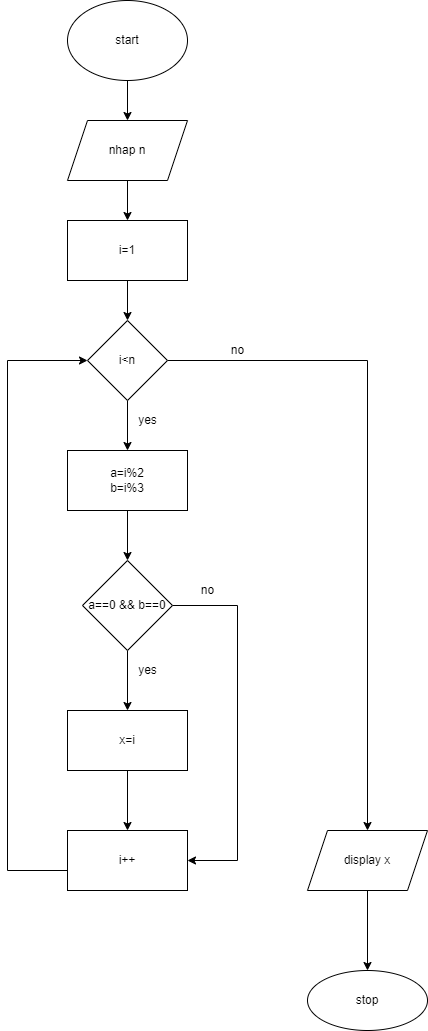

The diagram above was exported from draw.io. Its source (the exported page's mxGraphModel, read from the mxfile embedded in the PNG):
<mxGraphModel dx="868" dy="545" grid="1" gridSize="10" guides="1" tooltips="1" connect="1" arrows="1" fold="1" page="1" pageScale="1" pageWidth="850" pageHeight="1100" math="0" shadow="0">
  <root>
    <mxCell id="0" />
    <mxCell id="1" parent="0" />
    <mxCell id="mWYB0k49T1pelipnYQrW-3" value="" style="edgeStyle=orthogonalEdgeStyle;rounded=0;orthogonalLoop=1;jettySize=auto;html=1;" edge="1" parent="1" source="mWYB0k49T1pelipnYQrW-1" target="mWYB0k49T1pelipnYQrW-2">
      <mxGeometry relative="1" as="geometry" />
    </mxCell>
    <mxCell id="mWYB0k49T1pelipnYQrW-1" value="start" style="ellipse;whiteSpace=wrap;html=1;" vertex="1" parent="1">
      <mxGeometry x="370" y="30" width="120" height="80" as="geometry" />
    </mxCell>
    <mxCell id="mWYB0k49T1pelipnYQrW-5" value="" style="edgeStyle=orthogonalEdgeStyle;rounded=0;orthogonalLoop=1;jettySize=auto;html=1;" edge="1" parent="1" source="mWYB0k49T1pelipnYQrW-2" target="mWYB0k49T1pelipnYQrW-4">
      <mxGeometry relative="1" as="geometry" />
    </mxCell>
    <mxCell id="mWYB0k49T1pelipnYQrW-2" value="nhap n" style="shape=parallelogram;perimeter=parallelogramPerimeter;whiteSpace=wrap;html=1;fixedSize=1;" vertex="1" parent="1">
      <mxGeometry x="370" y="150" width="120" height="60" as="geometry" />
    </mxCell>
    <mxCell id="mWYB0k49T1pelipnYQrW-7" value="" style="edgeStyle=orthogonalEdgeStyle;rounded=0;orthogonalLoop=1;jettySize=auto;html=1;" edge="1" parent="1" source="mWYB0k49T1pelipnYQrW-4" target="mWYB0k49T1pelipnYQrW-6">
      <mxGeometry relative="1" as="geometry" />
    </mxCell>
    <mxCell id="mWYB0k49T1pelipnYQrW-4" value="i=1" style="whiteSpace=wrap;html=1;" vertex="1" parent="1">
      <mxGeometry x="370" y="250" width="120" height="60" as="geometry" />
    </mxCell>
    <mxCell id="mWYB0k49T1pelipnYQrW-9" value="" style="edgeStyle=orthogonalEdgeStyle;rounded=0;orthogonalLoop=1;jettySize=auto;html=1;" edge="1" parent="1" source="mWYB0k49T1pelipnYQrW-6" target="mWYB0k49T1pelipnYQrW-8">
      <mxGeometry relative="1" as="geometry" />
    </mxCell>
    <mxCell id="mWYB0k49T1pelipnYQrW-23" value="" style="edgeStyle=orthogonalEdgeStyle;rounded=0;orthogonalLoop=1;jettySize=auto;html=1;" edge="1" parent="1" source="mWYB0k49T1pelipnYQrW-6" target="mWYB0k49T1pelipnYQrW-22">
      <mxGeometry relative="1" as="geometry" />
    </mxCell>
    <mxCell id="mWYB0k49T1pelipnYQrW-6" value="i&amp;lt;n" style="rhombus;whiteSpace=wrap;html=1;" vertex="1" parent="1">
      <mxGeometry x="390" y="350" width="80" height="80" as="geometry" />
    </mxCell>
    <mxCell id="mWYB0k49T1pelipnYQrW-11" value="" style="edgeStyle=orthogonalEdgeStyle;rounded=0;orthogonalLoop=1;jettySize=auto;html=1;" edge="1" parent="1" source="mWYB0k49T1pelipnYQrW-8" target="mWYB0k49T1pelipnYQrW-10">
      <mxGeometry relative="1" as="geometry" />
    </mxCell>
    <mxCell id="mWYB0k49T1pelipnYQrW-8" value="a=i%2&lt;br&gt;b=i%3" style="whiteSpace=wrap;html=1;" vertex="1" parent="1">
      <mxGeometry x="370" y="480" width="120" height="60" as="geometry" />
    </mxCell>
    <mxCell id="mWYB0k49T1pelipnYQrW-13" value="" style="edgeStyle=orthogonalEdgeStyle;rounded=0;orthogonalLoop=1;jettySize=auto;html=1;" edge="1" parent="1" source="mWYB0k49T1pelipnYQrW-10" target="mWYB0k49T1pelipnYQrW-12">
      <mxGeometry relative="1" as="geometry" />
    </mxCell>
    <mxCell id="mWYB0k49T1pelipnYQrW-18" style="edgeStyle=orthogonalEdgeStyle;rounded=0;orthogonalLoop=1;jettySize=auto;html=1;entryX=1;entryY=0.5;entryDx=0;entryDy=0;" edge="1" parent="1" source="mWYB0k49T1pelipnYQrW-10" target="mWYB0k49T1pelipnYQrW-14">
      <mxGeometry relative="1" as="geometry">
        <mxPoint x="510" y="800" as="targetPoint" />
        <Array as="points">
          <mxPoint x="540" y="635" />
          <mxPoint x="540" y="890" />
        </Array>
      </mxGeometry>
    </mxCell>
    <mxCell id="mWYB0k49T1pelipnYQrW-10" value="a==0 &amp;amp;&amp;amp; b==0" style="rhombus;whiteSpace=wrap;html=1;" vertex="1" parent="1">
      <mxGeometry x="385" y="590" width="90" height="90" as="geometry" />
    </mxCell>
    <mxCell id="mWYB0k49T1pelipnYQrW-15" value="" style="edgeStyle=orthogonalEdgeStyle;rounded=0;orthogonalLoop=1;jettySize=auto;html=1;" edge="1" parent="1" source="mWYB0k49T1pelipnYQrW-12" target="mWYB0k49T1pelipnYQrW-14">
      <mxGeometry relative="1" as="geometry" />
    </mxCell>
    <mxCell id="mWYB0k49T1pelipnYQrW-12" value="x=i" style="whiteSpace=wrap;html=1;" vertex="1" parent="1">
      <mxGeometry x="370" y="740" width="120" height="60" as="geometry" />
    </mxCell>
    <mxCell id="mWYB0k49T1pelipnYQrW-16" style="edgeStyle=orthogonalEdgeStyle;rounded=0;orthogonalLoop=1;jettySize=auto;html=1;entryX=0;entryY=0.5;entryDx=0;entryDy=0;" edge="1" parent="1" source="mWYB0k49T1pelipnYQrW-14" target="mWYB0k49T1pelipnYQrW-6">
      <mxGeometry relative="1" as="geometry">
        <Array as="points">
          <mxPoint x="310" y="900" />
          <mxPoint x="310" y="390" />
        </Array>
      </mxGeometry>
    </mxCell>
    <mxCell id="mWYB0k49T1pelipnYQrW-14" value="i++" style="whiteSpace=wrap;html=1;" vertex="1" parent="1">
      <mxGeometry x="370" y="860" width="120" height="60" as="geometry" />
    </mxCell>
    <mxCell id="mWYB0k49T1pelipnYQrW-17" value="yes" style="text;html=1;align=center;verticalAlign=middle;resizable=0;points=[];autosize=1;strokeColor=none;fillColor=none;" vertex="1" parent="1">
      <mxGeometry x="430" y="435" width="40" height="30" as="geometry" />
    </mxCell>
    <mxCell id="mWYB0k49T1pelipnYQrW-19" value="no" style="text;html=1;align=center;verticalAlign=middle;resizable=0;points=[];autosize=1;strokeColor=none;fillColor=none;" vertex="1" parent="1">
      <mxGeometry x="490" y="605" width="40" height="30" as="geometry" />
    </mxCell>
    <mxCell id="mWYB0k49T1pelipnYQrW-21" value="yes" style="text;html=1;align=center;verticalAlign=middle;resizable=0;points=[];autosize=1;strokeColor=none;fillColor=none;" vertex="1" parent="1">
      <mxGeometry x="430" y="685" width="40" height="30" as="geometry" />
    </mxCell>
    <mxCell id="mWYB0k49T1pelipnYQrW-25" value="" style="edgeStyle=orthogonalEdgeStyle;rounded=0;orthogonalLoop=1;jettySize=auto;html=1;" edge="1" parent="1" source="mWYB0k49T1pelipnYQrW-22" target="mWYB0k49T1pelipnYQrW-24">
      <mxGeometry relative="1" as="geometry" />
    </mxCell>
    <mxCell id="mWYB0k49T1pelipnYQrW-22" value="display x" style="shape=parallelogram;perimeter=parallelogramPerimeter;whiteSpace=wrap;html=1;fixedSize=1;" vertex="1" parent="1">
      <mxGeometry x="610" y="860" width="120" height="60" as="geometry" />
    </mxCell>
    <mxCell id="mWYB0k49T1pelipnYQrW-24" value="stop" style="ellipse;whiteSpace=wrap;html=1;" vertex="1" parent="1">
      <mxGeometry x="610" y="1000" width="120" height="60" as="geometry" />
    </mxCell>
    <mxCell id="mWYB0k49T1pelipnYQrW-26" value="no" style="text;html=1;align=center;verticalAlign=middle;resizable=0;points=[];autosize=1;strokeColor=none;fillColor=none;" vertex="1" parent="1">
      <mxGeometry x="520" y="365" width="40" height="30" as="geometry" />
    </mxCell>
  </root>
</mxGraphModel>